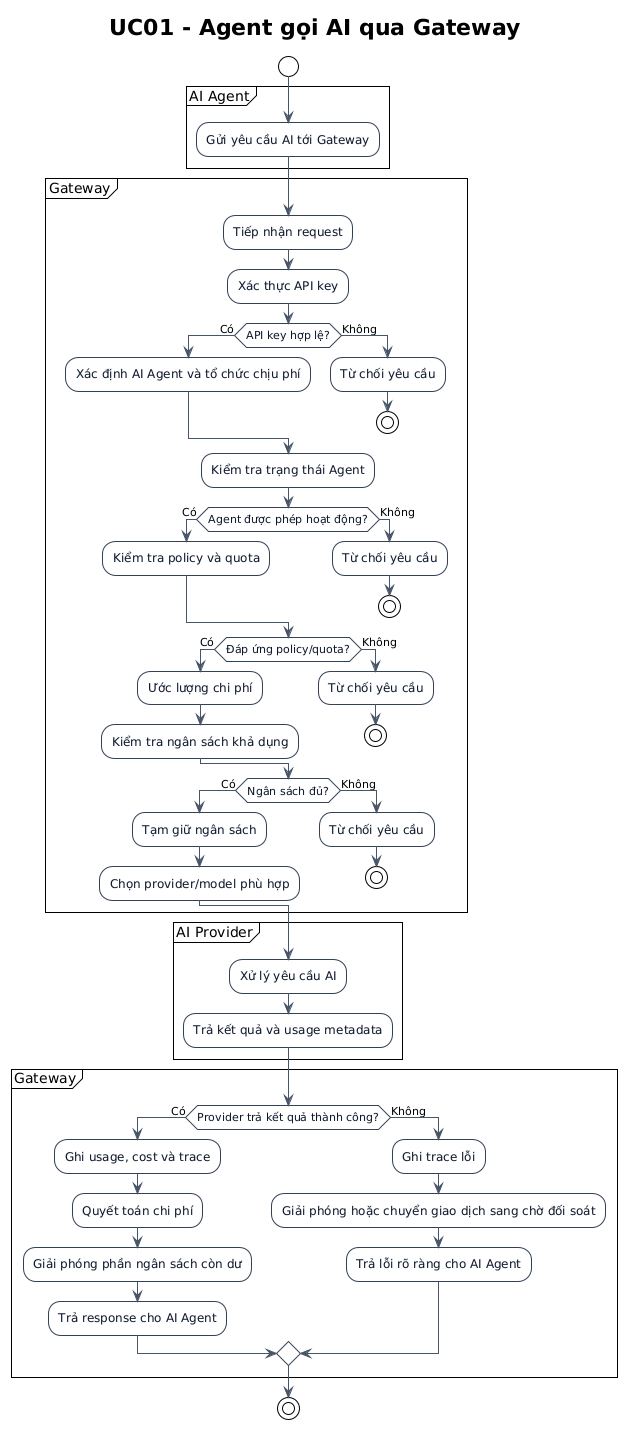

The diagram above was rendered by PlantUML. Its source (embedded in the PNG):
@startuml
!theme plain
title UC01 - Agent gọi AI qua Gateway

skinparam shadowing false
skinparam activity {
  BackgroundColor #F8FAFC
  BorderColor #334155
  FontColor #0F172A
}
skinparam ArrowColor #475569

start

partition "AI Agent" {
  :Gửi yêu cầu AI tới Gateway;
}

partition "Gateway" {
  :Tiếp nhận request;
  :Xác thực API key;

  if (API key hợp lệ?) then (Có)
    :Xác định AI Agent và tổ chức chịu phí;
  else (Không)
    :Từ chối yêu cầu;
    stop
  endif

  :Kiểm tra trạng thái Agent;

  if (Agent được phép hoạt động?) then (Có)
    :Kiểm tra policy và quota;
  else (Không)
    :Từ chối yêu cầu;
    stop
  endif

  if (Đáp ứng policy/quota?) then (Có)
    :Ước lượng chi phí;
    :Kiểm tra ngân sách khả dụng;
  else (Không)
    :Từ chối yêu cầu;
    stop
  endif

  if (Ngân sách đủ?) then (Có)
    :Tạm giữ ngân sách;
    :Chọn provider/model phù hợp;
  else (Không)
    :Từ chối yêu cầu;
    stop
  endif
}

partition "AI Provider" {
  :Xử lý yêu cầu AI;
  :Trả kết quả và usage metadata;
}

partition "Gateway" {
  if (Provider trả kết quả thành công?) then (Có)
    :Ghi usage, cost và trace;
    :Quyết toán chi phí;
    :Giải phóng phần ngân sách còn dư;
    :Trả response cho AI Agent;
  else (Không)
    :Ghi trace lỗi;
    :Giải phóng hoặc chuyển giao dịch sang chờ đối soát;
    :Trả lỗi rõ ràng cho AI Agent;
  endif
}

stop
@enduml